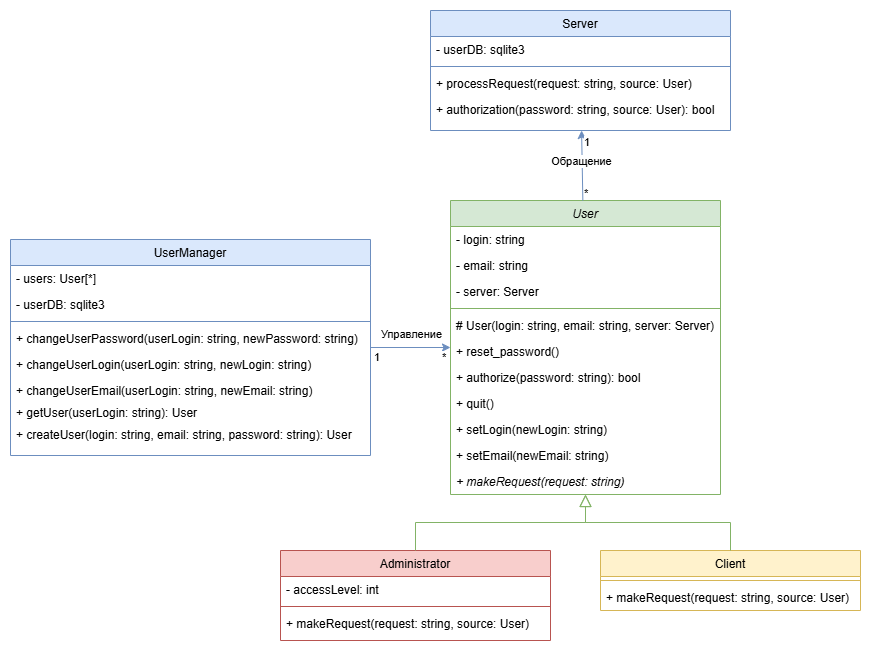

The diagram above was exported from draw.io. Its source (the exported page's mxGraphModel, read from the mxfile embedded in the PNG):
<mxGraphModel dx="1869" dy="660" grid="1" gridSize="10" guides="1" tooltips="1" connect="1" arrows="1" fold="1" page="1" pageScale="1" pageWidth="827" pageHeight="1169" math="0" shadow="0">
  <root>
    <mxCell id="0" />
    <mxCell id="1" parent="0" />
    <mxCell id="6YPzH7XCRtu-MVFFub1--2" parent="1" style="swimlane;fontStyle=2;align=center;verticalAlign=top;childLayout=stackLayout;horizontal=1;startSize=26;horizontalStack=0;resizeParent=1;resizeLast=0;collapsible=1;marginBottom=0;rounded=0;shadow=0;strokeWidth=1;fillColor=#d5e8d4;strokeColor=#82b366;" value="User" vertex="1">
      <mxGeometry height="294" width="270" x="340" y="490" as="geometry">
        <mxRectangle height="26" width="160" x="230" y="140" as="alternateBounds" />
      </mxGeometry>
    </mxCell>
    <mxCell id="6YPzH7XCRtu-MVFFub1--4" parent="6YPzH7XCRtu-MVFFub1--2" style="text;align=left;verticalAlign=top;spacingLeft=4;spacingRight=4;overflow=hidden;rotatable=0;points=[[0,0.5],[1,0.5]];portConstraint=eastwest;rounded=0;shadow=0;html=0;" value="- login: string" vertex="1">
      <mxGeometry height="26" width="270" y="26" as="geometry" />
    </mxCell>
    <mxCell id="6YPzH7XCRtu-MVFFub1--74" parent="6YPzH7XCRtu-MVFFub1--2" style="text;align=left;verticalAlign=top;spacingLeft=4;spacingRight=4;overflow=hidden;rotatable=0;points=[[0,0.5],[1,0.5]];portConstraint=eastwest;rounded=0;shadow=0;html=0;" value="- email: string" vertex="1">
      <mxGeometry height="26" width="270" y="52" as="geometry" />
    </mxCell>
    <mxCell id="6YPzH7XCRtu-MVFFub1--5" parent="6YPzH7XCRtu-MVFFub1--2" style="text;align=left;verticalAlign=top;spacingLeft=4;spacingRight=4;overflow=hidden;rotatable=0;points=[[0,0.5],[1,0.5]];portConstraint=eastwest;rounded=0;shadow=0;html=0;" value="- server: Server" vertex="1">
      <mxGeometry height="26" width="270" y="78" as="geometry" />
    </mxCell>
    <mxCell id="6YPzH7XCRtu-MVFFub1--6" parent="6YPzH7XCRtu-MVFFub1--2" style="line;html=1;strokeWidth=1;align=left;verticalAlign=middle;spacingTop=-1;spacingLeft=3;spacingRight=3;rotatable=0;labelPosition=right;points=[];portConstraint=eastwest;fillColor=#d5e8d4;strokeColor=#82b366;" value="" vertex="1">
      <mxGeometry height="8" width="270" y="104" as="geometry" />
    </mxCell>
    <mxCell id="6YPzH7XCRtu-MVFFub1--96" parent="6YPzH7XCRtu-MVFFub1--2" style="text;align=left;verticalAlign=top;spacingLeft=4;spacingRight=4;overflow=hidden;rotatable=0;points=[[0,0.5],[1,0.5]];portConstraint=eastwest;" value="# User(login: string, email: string, server: Server)" vertex="1">
      <mxGeometry height="26" width="270" y="112" as="geometry" />
    </mxCell>
    <mxCell id="6YPzH7XCRtu-MVFFub1--35" parent="6YPzH7XCRtu-MVFFub1--2" style="text;align=left;verticalAlign=top;spacingLeft=4;spacingRight=4;overflow=hidden;rotatable=0;points=[[0,0.5],[1,0.5]];portConstraint=eastwest;" value="+ reset_password()" vertex="1">
      <mxGeometry height="26" width="270" y="138" as="geometry" />
    </mxCell>
    <mxCell id="6YPzH7XCRtu-MVFFub1--33" parent="6YPzH7XCRtu-MVFFub1--2" style="text;align=left;verticalAlign=top;spacingLeft=4;spacingRight=4;overflow=hidden;rotatable=0;points=[[0,0.5],[1,0.5]];portConstraint=eastwest;" value="+ authorize(password: string): bool" vertex="1">
      <mxGeometry height="26" width="270" y="164" as="geometry" />
    </mxCell>
    <mxCell id="6YPzH7XCRtu-MVFFub1--34" parent="6YPzH7XCRtu-MVFFub1--2" style="text;align=left;verticalAlign=top;spacingLeft=4;spacingRight=4;overflow=hidden;rotatable=0;points=[[0,0.5],[1,0.5]];portConstraint=eastwest;" value="+ quit()" vertex="1">
      <mxGeometry height="26" width="270" y="190" as="geometry" />
    </mxCell>
    <mxCell id="6YPzH7XCRtu-MVFFub1--36" parent="6YPzH7XCRtu-MVFFub1--2" style="text;align=left;verticalAlign=top;spacingLeft=4;spacingRight=4;overflow=hidden;rotatable=0;points=[[0,0.5],[1,0.5]];portConstraint=eastwest;" value="+ setLogin(newLogin: string)" vertex="1">
      <mxGeometry height="26" width="270" y="216" as="geometry" />
    </mxCell>
    <mxCell id="6YPzH7XCRtu-MVFFub1--37" parent="6YPzH7XCRtu-MVFFub1--2" style="text;align=left;verticalAlign=top;spacingLeft=4;spacingRight=4;overflow=hidden;rotatable=0;points=[[0,0.5],[1,0.5]];portConstraint=eastwest;" value="+ setEmail(newEmail: string)" vertex="1">
      <mxGeometry height="26" width="270" y="242" as="geometry" />
    </mxCell>
    <mxCell id="6YPzH7XCRtu-MVFFub1--70" parent="6YPzH7XCRtu-MVFFub1--2" style="text;align=left;verticalAlign=top;spacingLeft=4;spacingRight=4;overflow=hidden;rotatable=0;points=[[0,0.5],[1,0.5]];portConstraint=eastwest;fontStyle=2" value="+ makeRequest(request: string)" vertex="1">
      <mxGeometry height="26" width="270" y="268" as="geometry" />
    </mxCell>
    <mxCell id="6YPzH7XCRtu-MVFFub1--8" parent="1" style="swimlane;fontStyle=0;align=center;verticalAlign=top;childLayout=stackLayout;horizontal=1;startSize=26;horizontalStack=0;resizeParent=1;resizeLast=0;collapsible=1;marginBottom=0;rounded=0;shadow=0;strokeWidth=1;fillColor=#f8cecc;strokeColor=#b85450;" value="Administrator" vertex="1">
      <mxGeometry height="90" width="270" x="170" y="840" as="geometry">
        <mxRectangle height="26" width="160" x="130" y="380" as="alternateBounds" />
      </mxGeometry>
    </mxCell>
    <mxCell id="6YPzH7XCRtu-MVFFub1--9" parent="6YPzH7XCRtu-MVFFub1--8" style="text;align=left;verticalAlign=top;spacingLeft=4;spacingRight=4;overflow=hidden;rotatable=0;points=[[0,0.5],[1,0.5]];portConstraint=eastwest;" value="- accessLevel: int" vertex="1">
      <mxGeometry height="26" width="270" y="26" as="geometry" />
    </mxCell>
    <mxCell id="6YPzH7XCRtu-MVFFub1--11" parent="6YPzH7XCRtu-MVFFub1--8" style="line;html=1;strokeWidth=1;align=left;verticalAlign=middle;spacingTop=-1;spacingLeft=3;spacingRight=3;rotatable=0;labelPosition=right;points=[];portConstraint=eastwest;fillColor=#f8cecc;strokeColor=#b85450;" value="" vertex="1">
      <mxGeometry height="8" width="270" y="52" as="geometry" />
    </mxCell>
    <mxCell id="6YPzH7XCRtu-MVFFub1--72" parent="6YPzH7XCRtu-MVFFub1--8" style="text;align=left;verticalAlign=top;spacingLeft=4;spacingRight=4;overflow=hidden;rotatable=0;points=[[0,0.5],[1,0.5]];portConstraint=eastwest;fontStyle=0" value="+ makeRequest(request: string, source: User)" vertex="1">
      <mxGeometry height="26" width="270" y="60" as="geometry" />
    </mxCell>
    <mxCell id="6YPzH7XCRtu-MVFFub1--14" edge="1" parent="1" source="6YPzH7XCRtu-MVFFub1--8" style="endArrow=block;endSize=10;endFill=0;shadow=0;strokeWidth=1;rounded=0;curved=0;edgeStyle=elbowEdgeStyle;elbow=vertical;fillColor=#d5e8d4;strokeColor=#82b366;" target="6YPzH7XCRtu-MVFFub1--2" value="">
      <mxGeometry relative="1" width="160" as="geometry">
        <mxPoint x="360" y="633" as="sourcePoint" />
        <mxPoint x="360" y="633" as="targetPoint" />
      </mxGeometry>
    </mxCell>
    <mxCell id="6YPzH7XCRtu-MVFFub1--15" parent="1" style="swimlane;fontStyle=0;align=center;verticalAlign=top;childLayout=stackLayout;horizontal=1;startSize=26;horizontalStack=0;resizeParent=1;resizeLast=0;collapsible=1;marginBottom=0;rounded=0;shadow=0;strokeWidth=1;fillColor=#fff2cc;strokeColor=#d6b656;" value="Client" vertex="1">
      <mxGeometry height="60" width="260" x="490" y="840" as="geometry">
        <mxRectangle height="26" width="170" x="340" y="380" as="alternateBounds" />
      </mxGeometry>
    </mxCell>
    <mxCell id="6YPzH7XCRtu-MVFFub1--17" parent="6YPzH7XCRtu-MVFFub1--15" style="line;html=1;strokeWidth=1;align=left;verticalAlign=middle;spacingTop=-1;spacingLeft=3;spacingRight=3;rotatable=0;labelPosition=right;points=[];portConstraint=eastwest;fillColor=#fff2cc;strokeColor=#d6b656;" value="" vertex="1">
      <mxGeometry height="8" width="260" y="26" as="geometry" />
    </mxCell>
    <mxCell id="6YPzH7XCRtu-MVFFub1--71" parent="6YPzH7XCRtu-MVFFub1--15" style="text;align=left;verticalAlign=top;spacingLeft=4;spacingRight=4;overflow=hidden;rotatable=0;points=[[0,0.5],[1,0.5]];portConstraint=eastwest;fontStyle=0" value="+ makeRequest(request: string, source: User)" vertex="1">
      <mxGeometry height="26" width="260" y="34" as="geometry" />
    </mxCell>
    <mxCell id="6YPzH7XCRtu-MVFFub1--18" edge="1" parent="1" source="6YPzH7XCRtu-MVFFub1--15" style="endArrow=block;endSize=10;endFill=0;shadow=0;strokeWidth=1;rounded=0;curved=0;edgeStyle=elbowEdgeStyle;elbow=vertical;fillColor=#d5e8d4;strokeColor=#82b366;" target="6YPzH7XCRtu-MVFFub1--2" value="">
      <mxGeometry relative="1" width="160" as="geometry">
        <mxPoint x="370" y="803" as="sourcePoint" />
        <mxPoint x="470" y="701" as="targetPoint" />
      </mxGeometry>
    </mxCell>
    <mxCell id="6YPzH7XCRtu-MVFFub1--57" parent="1" style="swimlane;fontStyle=0;align=center;verticalAlign=top;childLayout=stackLayout;horizontal=1;startSize=26;horizontalStack=0;resizeParent=1;resizeLast=0;collapsible=1;marginBottom=0;rounded=0;shadow=0;strokeWidth=1;fillColor=#dae8fc;strokeColor=#6c8ebf;" value="UserManager" vertex="1">
      <mxGeometry height="216" width="360" x="-100" y="529" as="geometry">
        <mxRectangle height="26" width="160" x="550" y="140" as="alternateBounds" />
      </mxGeometry>
    </mxCell>
    <mxCell id="6YPzH7XCRtu-MVFFub1--69" parent="6YPzH7XCRtu-MVFFub1--57" style="text;align=left;verticalAlign=top;spacingLeft=4;spacingRight=4;overflow=hidden;rotatable=0;points=[[0,0.5],[1,0.5]];portConstraint=eastwest;rounded=0;shadow=0;html=0;" value="- users: User[*]" vertex="1">
      <mxGeometry height="26" width="360" y="26" as="geometry" />
    </mxCell>
    <mxCell id="6YPzH7XCRtu-MVFFub1--62" parent="6YPzH7XCRtu-MVFFub1--57" style="text;align=left;verticalAlign=top;spacingLeft=4;spacingRight=4;overflow=hidden;rotatable=0;points=[[0,0.5],[1,0.5]];portConstraint=eastwest;rounded=0;shadow=0;html=0;" value="- userDB: sqlite3" vertex="1">
      <mxGeometry height="26" width="360" y="52" as="geometry" />
    </mxCell>
    <mxCell id="6YPzH7XCRtu-MVFFub1--63" parent="6YPzH7XCRtu-MVFFub1--57" style="line;html=1;strokeWidth=1;align=left;verticalAlign=middle;spacingTop=-1;spacingLeft=3;spacingRight=3;rotatable=0;labelPosition=right;points=[];portConstraint=eastwest;fillColor=#dae8fc;strokeColor=#6c8ebf;" value="" vertex="1">
      <mxGeometry height="8" width="360" y="78" as="geometry" />
    </mxCell>
    <mxCell id="6YPzH7XCRtu-MVFFub1--67" parent="6YPzH7XCRtu-MVFFub1--57" style="text;align=left;verticalAlign=top;spacingLeft=4;spacingRight=4;overflow=hidden;rotatable=0;points=[[0,0.5],[1,0.5]];portConstraint=eastwest;" value="+ changeUserPassword(userLogin: string, newPassword: string)" vertex="1">
      <mxGeometry height="26" width="360" y="86" as="geometry" />
    </mxCell>
    <mxCell id="6YPzH7XCRtu-MVFFub1--64" parent="6YPzH7XCRtu-MVFFub1--57" style="text;align=left;verticalAlign=top;spacingLeft=4;spacingRight=4;overflow=hidden;rotatable=0;points=[[0,0.5],[1,0.5]];portConstraint=eastwest;" value="+ changeUserLogin(userLogin: string, newLogin: string)" vertex="1">
      <mxGeometry height="26" width="360" y="112" as="geometry" />
    </mxCell>
    <mxCell id="6YPzH7XCRtu-MVFFub1--66" parent="6YPzH7XCRtu-MVFFub1--57" style="text;align=left;verticalAlign=top;spacingLeft=4;spacingRight=4;overflow=hidden;rotatable=0;points=[[0,0.5],[1,0.5]];portConstraint=eastwest;" value="+ changeUserEmail(userLogin: string, newEmail: string)" vertex="1">
      <mxGeometry height="22" width="360" y="138" as="geometry" />
    </mxCell>
    <mxCell id="6YPzH7XCRtu-MVFFub1--68" parent="6YPzH7XCRtu-MVFFub1--57" style="text;align=left;verticalAlign=top;spacingLeft=4;spacingRight=4;overflow=hidden;rotatable=0;points=[[0,0.5],[1,0.5]];portConstraint=eastwest;" value="+ getUser(userLogin: string): User" vertex="1">
      <mxGeometry height="22" width="360" y="160" as="geometry" />
    </mxCell>
    <mxCell id="6YPzH7XCRtu-MVFFub1--73" parent="6YPzH7XCRtu-MVFFub1--57" style="text;align=left;verticalAlign=top;spacingLeft=4;spacingRight=4;overflow=hidden;rotatable=0;points=[[0,0.5],[1,0.5]];portConstraint=eastwest;" value="+ createUser(login: string, email: string, password: string): User" vertex="1">
      <mxGeometry height="22" width="360" y="182" as="geometry" />
    </mxCell>
    <mxCell id="6YPzH7XCRtu-MVFFub1--75" edge="1" parent="1" source="6YPzH7XCRtu-MVFFub1--57" style="endArrow=classic;html=1;rounded=0;labelPosition=right;verticalLabelPosition=bottom;align=left;verticalAlign=top;fillColor=#dae8fc;strokeColor=#6c8ebf;" target="6YPzH7XCRtu-MVFFub1--2" value="">
      <mxGeometry height="50" relative="1" width="50" as="geometry">
        <Array as="points" />
        <mxPoint x="260" y="623.5872727272728" as="sourcePoint" />
        <mxPoint x="340" y="623.8011764705883" as="targetPoint" />
      </mxGeometry>
    </mxCell>
    <mxCell id="6YPzH7XCRtu-MVFFub1--76" connectable="0" parent="6YPzH7XCRtu-MVFFub1--75" style="edgeLabel;html=1;align=right;verticalAlign=top;resizable=0;points=[];labelPosition=left;verticalLabelPosition=bottom;" value="1" vertex="1">
      <mxGeometry relative="1" x="0.0246" y="3" as="geometry">
        <mxPoint x="-31" as="offset" />
      </mxGeometry>
    </mxCell>
    <mxCell id="6YPzH7XCRtu-MVFFub1--78" connectable="0" parent="6YPzH7XCRtu-MVFFub1--75" style="edgeLabel;html=1;align=center;verticalAlign=middle;resizable=0;points=[];" value="Управление" vertex="1">
      <mxGeometry relative="1" x="-0.0125" y="1" as="geometry">
        <mxPoint y="-13" as="offset" />
      </mxGeometry>
    </mxCell>
    <mxCell id="6YPzH7XCRtu-MVFFub1--89" connectable="0" parent="6YPzH7XCRtu-MVFFub1--75" style="edgeLabel;html=1;align=left;verticalAlign=top;resizable=0;points=[];labelPosition=right;verticalLabelPosition=bottom;" value="*" vertex="1">
      <mxGeometry relative="1" x="0.0246" y="3" as="geometry">
        <mxPoint x="29" as="offset" />
      </mxGeometry>
    </mxCell>
    <mxCell id="6YPzH7XCRtu-MVFFub1--80" parent="1" style="swimlane;fontStyle=0;align=center;verticalAlign=top;childLayout=stackLayout;horizontal=1;startSize=26;horizontalStack=0;resizeParent=1;resizeLast=0;collapsible=1;marginBottom=0;rounded=0;shadow=0;strokeWidth=1;fillColor=#dae8fc;strokeColor=#6c8ebf;" value="Server" vertex="1">
      <mxGeometry height="120" width="300" x="320" y="300" as="geometry">
        <mxRectangle height="26" width="160" x="550" y="140" as="alternateBounds" />
      </mxGeometry>
    </mxCell>
    <mxCell id="6YPzH7XCRtu-MVFFub1--95" parent="6YPzH7XCRtu-MVFFub1--80" style="text;align=left;verticalAlign=top;spacingLeft=4;spacingRight=4;overflow=hidden;rotatable=0;points=[[0,0.5],[1,0.5]];portConstraint=eastwest;rounded=0;shadow=0;html=0;" value="- userDB: sqlite3" vertex="1">
      <mxGeometry height="26" width="300" y="26" as="geometry" />
    </mxCell>
    <mxCell id="6YPzH7XCRtu-MVFFub1--86" parent="6YPzH7XCRtu-MVFFub1--80" style="line;html=1;strokeWidth=1;align=left;verticalAlign=middle;spacingTop=-1;spacingLeft=3;spacingRight=3;rotatable=0;labelPosition=right;points=[];portConstraint=eastwest;fillColor=#dae8fc;strokeColor=#6c8ebf;" value="" vertex="1">
      <mxGeometry height="8" width="300" y="52" as="geometry" />
    </mxCell>
    <mxCell id="6YPzH7XCRtu-MVFFub1--87" parent="6YPzH7XCRtu-MVFFub1--80" style="text;align=left;verticalAlign=top;spacingLeft=4;spacingRight=4;overflow=hidden;rotatable=0;points=[[0,0.5],[1,0.5]];portConstraint=eastwest;fontStyle=0" value="+ processRequest(request: string, source: User)" vertex="1">
      <mxGeometry height="26" width="300" y="60" as="geometry" />
    </mxCell>
    <mxCell id="6YPzH7XCRtu-MVFFub1--94" parent="6YPzH7XCRtu-MVFFub1--80" style="text;align=left;verticalAlign=top;spacingLeft=4;spacingRight=4;overflow=hidden;rotatable=0;points=[[0,0.5],[1,0.5]];portConstraint=eastwest;fontStyle=0" value="+ authorization(password: string, source: User): bool" vertex="1">
      <mxGeometry height="26" width="300" y="86" as="geometry" />
    </mxCell>
    <mxCell id="6YPzH7XCRtu-MVFFub1--90" edge="1" parent="1" source="6YPzH7XCRtu-MVFFub1--2" style="endArrow=classic;html=1;rounded=0;labelPosition=right;verticalLabelPosition=bottom;align=left;verticalAlign=top;fillColor=#dae8fc;strokeColor=#6c8ebf;" target="6YPzH7XCRtu-MVFFub1--80" value="">
      <mxGeometry height="50" relative="1" width="50" as="geometry">
        <Array as="points" />
        <mxPoint x="240" y="470" as="sourcePoint" />
        <mxPoint x="320" y="470" as="targetPoint" />
      </mxGeometry>
    </mxCell>
    <mxCell id="6YPzH7XCRtu-MVFFub1--91" connectable="0" parent="6YPzH7XCRtu-MVFFub1--90" style="edgeLabel;html=1;align=left;verticalAlign=bottom;resizable=0;points=[];labelPosition=right;verticalLabelPosition=top;" value="1" vertex="1">
      <mxGeometry relative="1" x="0.0246" y="3" as="geometry">
        <mxPoint x="3" y="-14" as="offset" />
      </mxGeometry>
    </mxCell>
    <mxCell id="6YPzH7XCRtu-MVFFub1--92" connectable="0" parent="6YPzH7XCRtu-MVFFub1--90" style="edgeLabel;html=1;align=center;verticalAlign=middle;resizable=0;points=[];" value="Обращение" vertex="1">
      <mxGeometry relative="1" x="-0.0125" y="1" as="geometry">
        <mxPoint y="-5" as="offset" />
      </mxGeometry>
    </mxCell>
    <mxCell id="6YPzH7XCRtu-MVFFub1--93" connectable="0" parent="6YPzH7XCRtu-MVFFub1--90" style="edgeLabel;html=1;align=left;verticalAlign=top;resizable=0;points=[];labelPosition=right;verticalLabelPosition=bottom;" value="*" vertex="1">
      <mxGeometry relative="1" x="0.0246" y="3" as="geometry">
        <mxPoint x="3" y="16" as="offset" />
      </mxGeometry>
    </mxCell>
  </root>
</mxGraphModel>